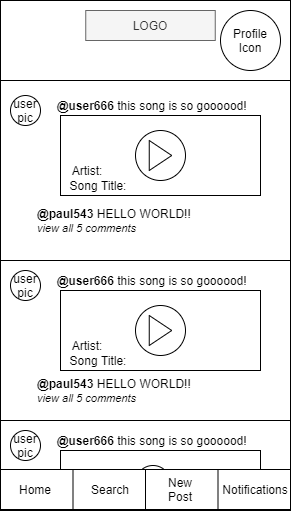

The diagram above was exported from draw.io. Its source (the exported page's mxGraphModel, read from the mxfile embedded in the PNG):
<mxGraphModel dx="1038" dy="507" grid="1" gridSize="10" guides="1" tooltips="1" connect="1" arrows="1" fold="1" page="1" pageScale="1" pageWidth="850" pageHeight="1100" math="0" shadow="0">
  <root>
    <mxCell id="iCvd8PaUKrSVTQqLeXjU-0" />
    <mxCell id="iCvd8PaUKrSVTQqLeXjU-1" parent="iCvd8PaUKrSVTQqLeXjU-0" />
    <mxCell id="iCvd8PaUKrSVTQqLeXjU-2" value="" style="rounded=0;whiteSpace=wrap;html=1;" vertex="1" parent="iCvd8PaUKrSVTQqLeXjU-1">
      <mxGeometry x="40" y="40" width="290" height="510" as="geometry" />
    </mxCell>
    <mxCell id="5xPO9upe_dVLIcSKb-yL-0" value="LOGO" style="rounded=0;whiteSpace=wrap;html=1;fillColor=#f5f5f5;strokeColor=#666666;fontColor=#333333;" vertex="1" parent="iCvd8PaUKrSVTQqLeXjU-1">
      <mxGeometry x="125.25" y="50" width="129.5" height="30" as="geometry" />
    </mxCell>
    <mxCell id="5xPO9upe_dVLIcSKb-yL-1" value="Profile Icon" style="ellipse;whiteSpace=wrap;html=1;aspect=fixed;" vertex="1" parent="iCvd8PaUKrSVTQqLeXjU-1">
      <mxGeometry x="260" y="50" width="60" height="60" as="geometry" />
    </mxCell>
    <mxCell id="5xPO9upe_dVLIcSKb-yL-2" value="" style="rounded=0;whiteSpace=wrap;html=1;" vertex="1" parent="iCvd8PaUKrSVTQqLeXjU-1">
      <mxGeometry x="40" y="120" width="290" height="180" as="geometry" />
    </mxCell>
    <mxCell id="5xPO9upe_dVLIcSKb-yL-3" value="user pic" style="ellipse;whiteSpace=wrap;html=1;aspect=fixed;" vertex="1" parent="iCvd8PaUKrSVTQqLeXjU-1">
      <mxGeometry x="50" y="135" width="30" height="30" as="geometry" />
    </mxCell>
    <mxCell id="5xPO9upe_dVLIcSKb-yL-4" value="" style="rounded=0;whiteSpace=wrap;html=1;" vertex="1" parent="iCvd8PaUKrSVTQqLeXjU-1">
      <mxGeometry x="40" y="300" width="290" height="70" as="geometry" />
    </mxCell>
    <mxCell id="5xPO9upe_dVLIcSKb-yL-5" value="&amp;nbsp;&lt;b&gt;@user666&amp;nbsp;&lt;/b&gt;this song is so goooood!" style="text;html=1;strokeColor=none;fillColor=none;align=center;verticalAlign=middle;whiteSpace=wrap;rounded=0;" vertex="1" parent="iCvd8PaUKrSVTQqLeXjU-1">
      <mxGeometry x="80" y="135" width="220" height="20" as="geometry" />
    </mxCell>
    <mxCell id="5xPO9upe_dVLIcSKb-yL-6" value="" style="rounded=0;whiteSpace=wrap;html=1;align=center;" vertex="1" parent="iCvd8PaUKrSVTQqLeXjU-1">
      <mxGeometry x="100" y="155" width="200" height="80" as="geometry" />
    </mxCell>
    <mxCell id="5xPO9upe_dVLIcSKb-yL-7" value="" style="ellipse;whiteSpace=wrap;html=1;aspect=fixed;" vertex="1" parent="iCvd8PaUKrSVTQqLeXjU-1">
      <mxGeometry x="175" y="170" width="50" height="50" as="geometry" />
    </mxCell>
    <mxCell id="5xPO9upe_dVLIcSKb-yL-8" value="" style="triangle;whiteSpace=wrap;html=1;" vertex="1" parent="iCvd8PaUKrSVTQqLeXjU-1">
      <mxGeometry x="188.75" y="180" width="22.5" height="30" as="geometry" />
    </mxCell>
    <mxCell id="5xPO9upe_dVLIcSKb-yL-9" value="Artist:" style="text;html=1;strokeColor=none;fillColor=none;align=center;verticalAlign=middle;whiteSpace=wrap;rounded=0;opacity=30;" vertex="1" parent="iCvd8PaUKrSVTQqLeXjU-1">
      <mxGeometry x="90" y="200" width="74" height="20" as="geometry" />
    </mxCell>
    <mxCell id="5xPO9upe_dVLIcSKb-yL-10" value="Song Title:" style="text;html=1;strokeColor=none;fillColor=none;align=center;verticalAlign=middle;whiteSpace=wrap;rounded=0;opacity=30;" vertex="1" parent="iCvd8PaUKrSVTQqLeXjU-1">
      <mxGeometry x="101" y="215" width="74" height="20" as="geometry" />
    </mxCell>
    <mxCell id="5xPO9upe_dVLIcSKb-yL-11" value="" style="rounded=0;whiteSpace=wrap;html=1;" vertex="1" parent="iCvd8PaUKrSVTQqLeXjU-1">
      <mxGeometry x="40" y="300" width="290" height="160" as="geometry" />
    </mxCell>
    <mxCell id="5xPO9upe_dVLIcSKb-yL-12" value="user pic" style="ellipse;whiteSpace=wrap;html=1;aspect=fixed;" vertex="1" parent="iCvd8PaUKrSVTQqLeXjU-1">
      <mxGeometry x="50" y="310" width="30" height="30" as="geometry" />
    </mxCell>
    <mxCell id="5xPO9upe_dVLIcSKb-yL-13" value="" style="rounded=0;whiteSpace=wrap;html=1;align=center;" vertex="1" parent="iCvd8PaUKrSVTQqLeXjU-1">
      <mxGeometry x="100" y="330" width="200" height="80" as="geometry" />
    </mxCell>
    <mxCell id="5xPO9upe_dVLIcSKb-yL-14" value="" style="ellipse;whiteSpace=wrap;html=1;aspect=fixed;" vertex="1" parent="iCvd8PaUKrSVTQqLeXjU-1">
      <mxGeometry x="175" y="345" width="50" height="50" as="geometry" />
    </mxCell>
    <mxCell id="5xPO9upe_dVLIcSKb-yL-15" value="" style="triangle;whiteSpace=wrap;html=1;" vertex="1" parent="iCvd8PaUKrSVTQqLeXjU-1">
      <mxGeometry x="188.75" y="355" width="22.5" height="30" as="geometry" />
    </mxCell>
    <mxCell id="5xPO9upe_dVLIcSKb-yL-16" value="Artist:" style="text;html=1;strokeColor=none;fillColor=none;align=center;verticalAlign=middle;whiteSpace=wrap;rounded=0;opacity=30;" vertex="1" parent="iCvd8PaUKrSVTQqLeXjU-1">
      <mxGeometry x="90" y="375" width="74" height="20" as="geometry" />
    </mxCell>
    <mxCell id="5xPO9upe_dVLIcSKb-yL-17" value="Song Title:" style="text;html=1;strokeColor=none;fillColor=none;align=center;verticalAlign=middle;whiteSpace=wrap;rounded=0;opacity=30;" vertex="1" parent="iCvd8PaUKrSVTQqLeXjU-1">
      <mxGeometry x="101" y="390" width="74" height="20" as="geometry" />
    </mxCell>
    <mxCell id="5xPO9upe_dVLIcSKb-yL-18" value="&amp;nbsp;&lt;b&gt;@user666&amp;nbsp;&lt;/b&gt;this song is so goooood!" style="text;html=1;strokeColor=none;fillColor=none;align=center;verticalAlign=middle;whiteSpace=wrap;rounded=0;" vertex="1" parent="iCvd8PaUKrSVTQqLeXjU-1">
      <mxGeometry x="80" y="310" width="220" height="20" as="geometry" />
    </mxCell>
    <mxCell id="5xPO9upe_dVLIcSKb-yL-19" value="&lt;b&gt;@paul543 &lt;/b&gt;HELLO WORLD!!&lt;br&gt;&lt;i&gt;&lt;font style=&quot;font-size: 11px&quot;&gt;view all 5 comments&lt;/font&gt;&lt;/i&gt;" style="text;html=1;strokeColor=none;fillColor=none;align=left;verticalAlign=middle;whiteSpace=wrap;rounded=0;" vertex="1" parent="iCvd8PaUKrSVTQqLeXjU-1">
      <mxGeometry x="75" y="250" width="220" height="20" as="geometry" />
    </mxCell>
    <mxCell id="5xPO9upe_dVLIcSKb-yL-20" value="&lt;b&gt;@paul543 &lt;/b&gt;HELLO WORLD!!&lt;br&gt;&lt;i&gt;&lt;font style=&quot;font-size: 11px&quot;&gt;view all 5 comments&lt;/font&gt;&lt;/i&gt;" style="text;html=1;strokeColor=none;fillColor=none;align=left;verticalAlign=middle;whiteSpace=wrap;rounded=0;" vertex="1" parent="iCvd8PaUKrSVTQqLeXjU-1">
      <mxGeometry x="75" y="420" width="220" height="20" as="geometry" />
    </mxCell>
    <mxCell id="KJUmri6eA4sTmG6KIThN-0" value="" style="rounded=0;whiteSpace=wrap;html=1;" vertex="1" parent="iCvd8PaUKrSVTQqLeXjU-1">
      <mxGeometry x="40" y="460" width="290" height="70" as="geometry" />
    </mxCell>
    <mxCell id="KJUmri6eA4sTmG6KIThN-1" value="" style="rounded=0;whiteSpace=wrap;html=1;" vertex="1" parent="iCvd8PaUKrSVTQqLeXjU-1">
      <mxGeometry x="40" y="460" width="290" height="80" as="geometry" />
    </mxCell>
    <mxCell id="KJUmri6eA4sTmG6KIThN-2" value="user pic" style="ellipse;whiteSpace=wrap;html=1;aspect=fixed;" vertex="1" parent="iCvd8PaUKrSVTQqLeXjU-1">
      <mxGeometry x="50" y="470" width="30" height="30" as="geometry" />
    </mxCell>
    <mxCell id="KJUmri6eA4sTmG6KIThN-3" value="" style="rounded=0;whiteSpace=wrap;html=1;align=center;" vertex="1" parent="iCvd8PaUKrSVTQqLeXjU-1">
      <mxGeometry x="100" y="490" width="200" height="50" as="geometry" />
    </mxCell>
    <mxCell id="KJUmri6eA4sTmG6KIThN-4" value="" style="ellipse;whiteSpace=wrap;html=1;aspect=fixed;" vertex="1" parent="iCvd8PaUKrSVTQqLeXjU-1">
      <mxGeometry x="175" y="505" width="35" height="35" as="geometry" />
    </mxCell>
    <mxCell id="KJUmri6eA4sTmG6KIThN-5" value="" style="triangle;whiteSpace=wrap;html=1;" vertex="1" parent="iCvd8PaUKrSVTQqLeXjU-1">
      <mxGeometry x="188.75" y="515" width="22.5" height="30" as="geometry" />
    </mxCell>
    <mxCell id="KJUmri6eA4sTmG6KIThN-6" value="Artist:" style="text;html=1;strokeColor=none;fillColor=none;align=center;verticalAlign=middle;whiteSpace=wrap;rounded=0;opacity=30;" vertex="1" parent="iCvd8PaUKrSVTQqLeXjU-1">
      <mxGeometry x="90" y="535" width="74" height="20" as="geometry" />
    </mxCell>
    <mxCell id="KJUmri6eA4sTmG6KIThN-8" value="&amp;nbsp;&lt;b&gt;@user666&amp;nbsp;&lt;/b&gt;this song is so goooood!" style="text;html=1;strokeColor=none;fillColor=none;align=center;verticalAlign=middle;whiteSpace=wrap;rounded=0;" vertex="1" parent="iCvd8PaUKrSVTQqLeXjU-1">
      <mxGeometry x="80" y="470" width="220" height="20" as="geometry" />
    </mxCell>
    <mxCell id="iCvd8PaUKrSVTQqLeXjU-37" value="" style="rounded=0;whiteSpace=wrap;html=1;strokeColor=#000000;fillColor=#ffffff;" vertex="1" parent="iCvd8PaUKrSVTQqLeXjU-1">
      <mxGeometry x="40" y="509" width="290" height="40" as="geometry" />
    </mxCell>
    <mxCell id="iCvd8PaUKrSVTQqLeXjU-38" style="edgeStyle=none;rounded=0;orthogonalLoop=1;jettySize=auto;html=1;exitX=0.25;exitY=1;exitDx=0;exitDy=0;" edge="1" parent="iCvd8PaUKrSVTQqLeXjU-1">
      <mxGeometry relative="1" as="geometry">
        <mxPoint x="112.5" y="549" as="sourcePoint" />
        <mxPoint x="112.5" y="549" as="targetPoint" />
      </mxGeometry>
    </mxCell>
    <mxCell id="iCvd8PaUKrSVTQqLeXjU-39" style="edgeStyle=none;rounded=0;orthogonalLoop=1;jettySize=auto;html=1;exitX=0.25;exitY=1;exitDx=0;exitDy=0;" edge="1" parent="iCvd8PaUKrSVTQqLeXjU-1">
      <mxGeometry relative="1" as="geometry">
        <mxPoint x="112.5" y="549" as="sourcePoint" />
        <mxPoint x="112.5" y="549" as="targetPoint" />
      </mxGeometry>
    </mxCell>
    <mxCell id="iCvd8PaUKrSVTQqLeXjU-40" value="" style="endArrow=none;html=1;exitX=0.25;exitY=1;exitDx=0;exitDy=0;entryX=0.25;entryY=1;entryDx=0;entryDy=0;" edge="1" parent="iCvd8PaUKrSVTQqLeXjU-1">
      <mxGeometry width="50" height="50" relative="1" as="geometry">
        <mxPoint x="112.5" y="509" as="sourcePoint" />
        <mxPoint x="112.5" y="549" as="targetPoint" />
      </mxGeometry>
    </mxCell>
    <mxCell id="iCvd8PaUKrSVTQqLeXjU-41" value="" style="endArrow=none;html=1;exitX=0.5;exitY=1;exitDx=0;exitDy=0;entryX=0.5;entryY=1;entryDx=0;entryDy=0;" edge="1" parent="iCvd8PaUKrSVTQqLeXjU-1">
      <mxGeometry width="50" height="50" relative="1" as="geometry">
        <mxPoint x="185" y="509" as="sourcePoint" />
        <mxPoint x="185" y="549" as="targetPoint" />
      </mxGeometry>
    </mxCell>
    <mxCell id="iCvd8PaUKrSVTQqLeXjU-42" value="" style="endArrow=none;html=1;exitX=0.75;exitY=1;exitDx=0;exitDy=0;entryX=0.75;entryY=1;entryDx=0;entryDy=0;" edge="1" parent="iCvd8PaUKrSVTQqLeXjU-1">
      <mxGeometry width="50" height="50" relative="1" as="geometry">
        <mxPoint x="257.5" y="509" as="sourcePoint" />
        <mxPoint x="257.5" y="549" as="targetPoint" />
      </mxGeometry>
    </mxCell>
    <mxCell id="iCvd8PaUKrSVTQqLeXjU-43" value="Home" style="text;html=1;strokeColor=none;fillColor=none;align=center;verticalAlign=middle;whiteSpace=wrap;rounded=0;" vertex="1" parent="iCvd8PaUKrSVTQqLeXjU-1">
      <mxGeometry x="50" y="519" width="50" height="20" as="geometry" />
    </mxCell>
    <mxCell id="iCvd8PaUKrSVTQqLeXjU-44" value="Search" style="text;html=1;strokeColor=none;fillColor=none;align=center;verticalAlign=middle;whiteSpace=wrap;rounded=0;" vertex="1" parent="iCvd8PaUKrSVTQqLeXjU-1">
      <mxGeometry x="125" y="519" width="50" height="20" as="geometry" />
    </mxCell>
    <mxCell id="iCvd8PaUKrSVTQqLeXjU-45" value="&lt;div&gt;New Post&lt;/div&gt;" style="text;html=1;strokeColor=none;fillColor=none;align=center;verticalAlign=middle;whiteSpace=wrap;rounded=0;" vertex="1" parent="iCvd8PaUKrSVTQqLeXjU-1">
      <mxGeometry x="195" y="519" width="50" height="20" as="geometry" />
    </mxCell>
    <mxCell id="iCvd8PaUKrSVTQqLeXjU-46" value="Notifications" style="text;html=1;strokeColor=none;fillColor=none;align=center;verticalAlign=middle;whiteSpace=wrap;rounded=0;" vertex="1" parent="iCvd8PaUKrSVTQqLeXjU-1">
      <mxGeometry x="270" y="519" width="50" height="20" as="geometry" />
    </mxCell>
  </root>
</mxGraphModel>